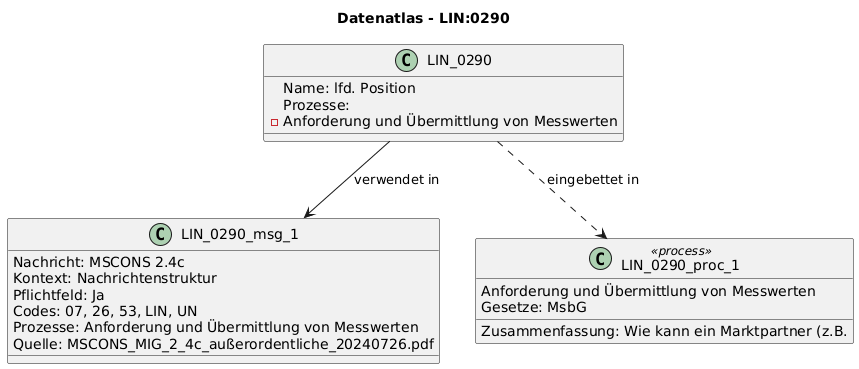

The diagram above was rendered by PlantUML. Its source (embedded in the PNG):
@startuml
title Datenatlas - LIN:0290
class LIN_0290 {
  Name: lfd. Position
  Prozesse:
    - Anforderung und Übermittlung von Messwerten
}
class LIN_0290_msg_1 {
  Nachricht: MSCONS 2.4c
  Kontext: Nachrichtenstruktur
  Pflichtfeld: Ja
  Codes: 07, 26, 53, LIN, UN
  Prozesse: Anforderung und Übermittlung von Messwerten
  Quelle: MSCONS_MIG_2_4c_außerordentliche_20240726.pdf
}
LIN_0290 --> LIN_0290_msg_1 : verwendet in
class LIN_0290_proc_1 <<process>> {
  Anforderung und Übermittlung von Messwerten
  Gesetze: MsbG
  Zusammenfassung: Wie kann ein Marktpartner (z.B.
}
LIN_0290 ..> LIN_0290_proc_1 : eingebettet in
@enduml